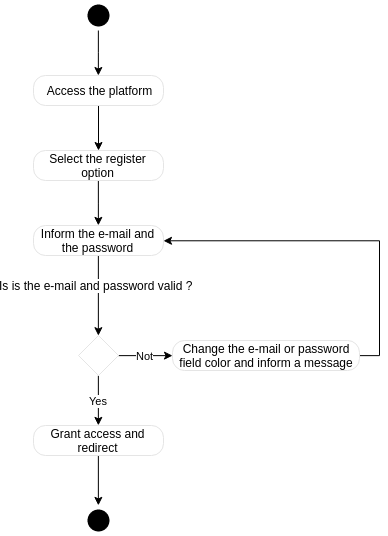

The diagram above was exported from draw.io. Its source (the exported page's mxGraphModel, read from the mxfile embedded in the PNG):
<mxGraphModel dx="651" dy="319" grid="1" gridSize="10" guides="1" tooltips="1" connect="1" arrows="1" fold="1" page="1" pageScale="1" pageWidth="827" pageHeight="1169" math="0" shadow="0">
  <root>
    <mxCell id="0" />
    <mxCell id="1" parent="0" />
    <mxCell id="CXE8C3VurND8vPaSKY2t-8" style="edgeStyle=orthogonalEdgeStyle;rounded=0;orthogonalLoop=1;jettySize=auto;html=1;exitX=0.5;exitY=1;exitDx=0;exitDy=0;" parent="1" source="CXE8C3VurND8vPaSKY2t-4" target="CXE8C3VurND8vPaSKY2t-6" edge="1">
      <mxGeometry relative="1" as="geometry" />
    </mxCell>
    <mxCell id="CXE8C3VurND8vPaSKY2t-4" value="" style="ellipse;html=1;shape=startState;fillColor=#000000;strokeColor=none;" parent="1" vertex="1">
      <mxGeometry x="325" y="155" width="30" height="30" as="geometry" />
    </mxCell>
    <mxCell id="CXE8C3VurND8vPaSKY2t-14" style="edgeStyle=orthogonalEdgeStyle;rounded=0;orthogonalLoop=1;jettySize=auto;html=1;" parent="1" source="CXE8C3VurND8vPaSKY2t-6" target="CXE8C3VurND8vPaSKY2t-11" edge="1">
      <mxGeometry relative="1" as="geometry" />
    </mxCell>
    <mxCell id="CXE8C3VurND8vPaSKY2t-6" value="Access the platform" style="rounded=1;whiteSpace=wrap;html=1;arcSize=40;fontColor=#000000;fillColor=#FFFFFF;strokeColor=#e5e5e5;" parent="1" vertex="1">
      <mxGeometry x="275" y="230" width="130" height="30" as="geometry" />
    </mxCell>
    <mxCell id="CXE8C3VurND8vPaSKY2t-13" style="edgeStyle=orthogonalEdgeStyle;rounded=0;orthogonalLoop=1;jettySize=auto;html=1;entryX=0.5;entryY=0;entryDx=0;entryDy=0;" parent="1" source="CXE8C3VurND8vPaSKY2t-11" target="CXE8C3VurND8vPaSKY2t-12" edge="1">
      <mxGeometry relative="1" as="geometry" />
    </mxCell>
    <mxCell id="CXE8C3VurND8vPaSKY2t-11" value="Select the register option" style="rounded=1;whiteSpace=wrap;html=1;arcSize=40;fontColor=#000000;fillColor=#FFFFFF;strokeColor=#e5e5e5;" parent="1" vertex="1">
      <mxGeometry x="275" y="305" width="130" height="30" as="geometry" />
    </mxCell>
    <mxCell id="CXE8C3VurND8vPaSKY2t-16" style="edgeStyle=orthogonalEdgeStyle;rounded=0;orthogonalLoop=1;jettySize=auto;html=1;exitX=0.5;exitY=1;exitDx=0;exitDy=0;entryX=0.5;entryY=0;entryDx=0;entryDy=0;" parent="1" source="CXE8C3VurND8vPaSKY2t-12" target="CXE8C3VurND8vPaSKY2t-15" edge="1">
      <mxGeometry relative="1" as="geometry" />
    </mxCell>
    <mxCell id="CXE8C3VurND8vPaSKY2t-24" value="Is is the e-mail and password valid&amp;nbsp;?" style="text;html=1;resizable=0;points=[];align=center;verticalAlign=middle;labelBackgroundColor=#ffffff;" parent="CXE8C3VurND8vPaSKY2t-16" vertex="1" connectable="0">
      <mxGeometry x="-0.2758" y="-2" relative="1" as="geometry">
        <mxPoint as="offset" />
      </mxGeometry>
    </mxCell>
    <mxCell id="CXE8C3VurND8vPaSKY2t-12" value="Inform the e-mail and the password&lt;br&gt;" style="rounded=1;whiteSpace=wrap;html=1;arcSize=40;fontColor=#000000;fillColor=#FFFFFF;strokeColor=#e5e5e5;" parent="1" vertex="1">
      <mxGeometry x="275" y="380" width="130" height="30" as="geometry" />
    </mxCell>
    <mxCell id="CXE8C3VurND8vPaSKY2t-20" value="Not" style="edgeStyle=orthogonalEdgeStyle;rounded=0;orthogonalLoop=1;jettySize=auto;html=1;" parent="1" source="CXE8C3VurND8vPaSKY2t-15" target="CXE8C3VurND8vPaSKY2t-17" edge="1">
      <mxGeometry relative="1" as="geometry" />
    </mxCell>
    <mxCell id="CXE8C3VurND8vPaSKY2t-27" value="Yes" style="edgeStyle=orthogonalEdgeStyle;rounded=0;orthogonalLoop=1;jettySize=auto;html=1;exitX=0.5;exitY=1;exitDx=0;exitDy=0;entryX=0.5;entryY=0;entryDx=0;entryDy=0;" parent="1" source="CXE8C3VurND8vPaSKY2t-15" target="CXE8C3VurND8vPaSKY2t-26" edge="1">
      <mxGeometry relative="1" as="geometry" />
    </mxCell>
    <mxCell id="CXE8C3VurND8vPaSKY2t-15" value="" style="rhombus;whiteSpace=wrap;html=1;strokeColor=#e5e5e5;fillColor=#FFFFFF;" parent="1" vertex="1">
      <mxGeometry x="320" y="490" width="40" height="40" as="geometry" />
    </mxCell>
    <mxCell id="CXE8C3VurND8vPaSKY2t-31" style="edgeStyle=orthogonalEdgeStyle;rounded=0;orthogonalLoop=1;jettySize=auto;html=1;exitX=1;exitY=0.5;exitDx=0;exitDy=0;entryX=1;entryY=0.5;entryDx=0;entryDy=0;" parent="1" source="CXE8C3VurND8vPaSKY2t-17" target="CXE8C3VurND8vPaSKY2t-12" edge="1">
      <mxGeometry relative="1" as="geometry" />
    </mxCell>
    <mxCell id="CXE8C3VurND8vPaSKY2t-17" value="Change the e-mail or password field color and inform a message&lt;br&gt;" style="rounded=1;whiteSpace=wrap;html=1;arcSize=40;fontColor=#000000;fillColor=#FFFFFF;strokeColor=#e5e5e5;" parent="1" vertex="1">
      <mxGeometry x="414" y="495" width="187" height="30" as="geometry" />
    </mxCell>
    <mxCell id="CXE8C3VurND8vPaSKY2t-29" style="edgeStyle=orthogonalEdgeStyle;rounded=0;orthogonalLoop=1;jettySize=auto;html=1;exitX=0.5;exitY=1;exitDx=0;exitDy=0;entryX=0.5;entryY=0;entryDx=0;entryDy=0;" parent="1" source="CXE8C3VurND8vPaSKY2t-26" target="CXE8C3VurND8vPaSKY2t-28" edge="1">
      <mxGeometry relative="1" as="geometry" />
    </mxCell>
    <mxCell id="CXE8C3VurND8vPaSKY2t-26" value="Grant access and redirect&lt;br&gt;" style="rounded=1;whiteSpace=wrap;html=1;arcSize=40;fontColor=#000000;fillColor=#FFFFFF;strokeColor=#e5e5e5;" parent="1" vertex="1">
      <mxGeometry x="275" y="580" width="130" height="30" as="geometry" />
    </mxCell>
    <mxCell id="CXE8C3VurND8vPaSKY2t-28" value="" style="ellipse;html=1;shape=startState;fillColor=#000000;strokeColor=none;" parent="1" vertex="1">
      <mxGeometry x="325" y="660" width="30" height="30" as="geometry" />
    </mxCell>
  </root>
</mxGraphModel>